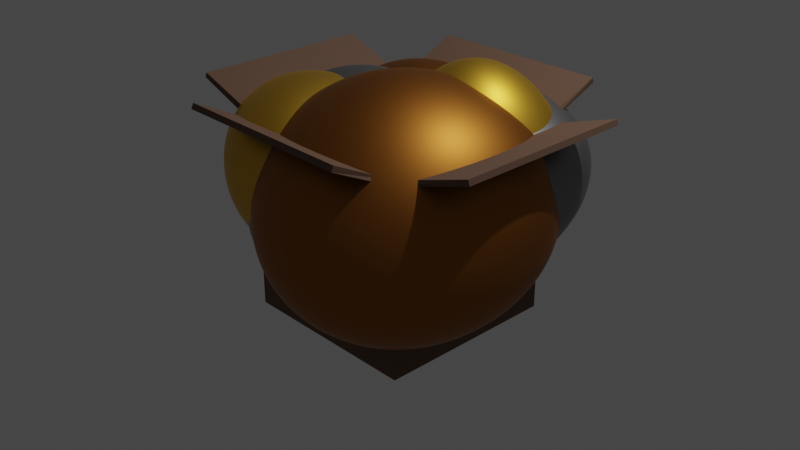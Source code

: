 # Source: Scrap_box.blend  (saved by Blender 3.6.13; exported with 4.5.12 LTS)
import bpy
from mathutils import Matrix  # noqa: F401  (used for matrix-valued properties, if any)

bpy.ops.wm.read_factory_settings(use_empty=True)
scene = bpy.context.scene
scene.name = 'Scene'

# ---- collections
col_collection = bpy.data.collections.new('Collection'); scene.collection.children.link(col_collection)
col_collection_2 = bpy.data.collections.new('Collection 2'); scene.collection.children.link(col_collection_2)

# ---- materials (node trees are filled in below, after node groups)
mat_material = bpy.data.materials.new('Material')
mat_material.alpha_threshold = 0.0
mat_material.use_transparent_shadow = False
mat_material.diffuse_color = (0.1615, 0.0988, 0.07049, 1.0)
mat_material.roughness = 0.8106
mat_material.line_color = (0.0, 0.0, 0.0, 1.0)
mat_material_004 = bpy.data.materials.new('Material.004')
mat_material_004.use_transparent_shadow = False
mat_material_001 = bpy.data.materials.new('Material.001')
mat_material_001.use_transparent_shadow = False
mat_material_002 = bpy.data.materials.new('Material.002')
mat_material_002.use_transparent_shadow = False
mat_material_003 = bpy.data.materials.new('Material.003')
mat_material_003.use_transparent_shadow = False

# ---- node groups
ng_auto_smooth = bpy.data.node_groups.new('Auto Smooth', 'GeometryNodeTree')
_s = ng_auto_smooth.interface.new_socket(name='Geometry', in_out='OUTPUT', socket_type='NodeSocketGeometry')
_s = ng_auto_smooth.interface.new_socket(name='Geometry', in_out='INPUT', socket_type='NodeSocketGeometry')
_s = ng_auto_smooth.interface.new_socket(name='Angle', in_out='INPUT', socket_type='NodeSocketFloat')
_s.subtype = 'ANGLE'
_s.min_value = 0.0
_s.max_value = 3.142
ng_auto_smooth.is_modifier = True
_N = ng_auto_smooth.nodes; _L = ng_auto_smooth.links
n0 = _N.new('NodeGroupOutput'); n0.name = 'Group Output'; n0.location = (480, -100)
n1 = _N.new('NodeGroupInput'); n1.name = 'Group Input'; n1.location = (-420, -300)
n2 = _N.new('NodeGroupInput'); n2.name = 'Group Input.001'; n2.location = (-60, -100)
n3 = _N.new('GeometryNodeSetShadeSmooth'); n3.name = 'Set Shade Smooth'; n3.location = (120, -100)
n3.domain = 'EDGE'
n4 = _N.new('GeometryNodeSetShadeSmooth'); n4.name = 'Set Shade Smooth.001'; n4.location = (300, -100)
n5 = _N.new('GeometryNodeInputMeshEdgeAngle'); n5.name = 'Edge Angle'; n5.location = (-420, -220)
n6 = _N.new('GeometryNodeInputEdgeSmooth'); n6.name = 'Is Edge Smooth'; n6.location = (-60, -160)
n7 = _N.new('GeometryNodeInputShadeSmooth'); n7.name = 'Is Face Smooth'; n7.location = (-240, -340)
n8 = _N.new('FunctionNodeBooleanMath'); n8.name = 'Boolean Math'; n8.location = (-60, -220)
n9 = _N.new('FunctionNodeCompare'); n9.name = 'Compare'; n9.location = (-240, -180)
n9.operation = 'LESS_EQUAL'
_L.new(n5.outputs[0], n9.inputs[0])
_L.new(n4.outputs[0], n0.inputs[0])
_L.new(n1.outputs[1], n9.inputs[1])
_L.new(n9.outputs[0], n8.inputs[0])
_L.new(n7.outputs[0], n8.inputs[1])
_L.new(n2.outputs[0], n3.inputs[0])
_L.new(n6.outputs[0], n3.inputs[1])
_L.new(n3.outputs[0], n4.inputs[0])
_L.new(n8.outputs[0], n3.inputs[2])
n0.is_active_output = True

# ---- material node trees
mat_material_004.use_nodes = True; mat_material_004.node_tree.nodes.clear()
_N = mat_material_004.node_tree.nodes; _L = mat_material_004.node_tree.links
n0 = _N.new('ShaderNodeBsdfPrincipled'); n0.name = 'Principled BSDF'; n0.location = (10, 300)
n0.distribution = 'GGX'
n0.subsurface_method = 'RANDOM_WALK_SKIN'
n0.inputs[0].default_value = (0.0376, 0.01316, 0.00257, 1.0)
n0.inputs[3].default_value = 1.45
n0.inputs[27].default_value = (0.0, 0.0, 0.0, 1.0)
n0.inputs[28].default_value = 1.0
n1 = _N.new('ShaderNodeOutputMaterial'); n1.name = 'Material Output'; n1.location = (300, 300)
_L.new(n0.outputs[0], n1.inputs[0])
n1.is_active_output = True
mat_material_001.use_nodes = True; mat_material_001.node_tree.nodes.clear()
_N = mat_material_001.node_tree.nodes; _L = mat_material_001.node_tree.links
n0 = _N.new('ShaderNodeOutputMaterial'); n0.name = 'Material Output'; n0.location = (300, 300)
n1 = _N.new('ShaderNodeBsdfPrincipled'); n1.name = 'Principled BSDF'; n1.location = (10, 300)
n1.distribution = 'GGX'
n1.subsurface_method = 'RANDOM_WALK_SKIN'
n1.inputs[0].default_value = (0.8, 0.4558, 0.04461, 1.0)
n1.inputs[1].default_value = 1.0
n1.inputs[3].default_value = 1.45
n1.inputs[27].default_value = (0.0, 0.0, 0.0, 1.0)
n1.inputs[28].default_value = 1.0
_L.new(n1.outputs[0], n0.inputs[0])
n0.is_active_output = True
mat_material_002.use_nodes = True; mat_material_002.node_tree.nodes.clear()
_N = mat_material_002.node_tree.nodes; _L = mat_material_002.node_tree.links
n0 = _N.new('ShaderNodeBsdfPrincipled'); n0.name = 'Principled BSDF'; n0.location = (10, 300)
n0.distribution = 'GGX'
n0.subsurface_method = 'RANDOM_WALK_SKIN'
n0.inputs[0].default_value = (0.3694, 0.1358, 0.02201, 1.0)
n0.inputs[1].default_value = 1.0
n0.inputs[3].default_value = 1.45
n0.inputs[27].default_value = (0.0, 0.0, 0.0, 1.0)
n0.inputs[28].default_value = 1.0
n1 = _N.new('ShaderNodeOutputMaterial'); n1.name = 'Material Output'; n1.location = (300, 300)
_L.new(n0.outputs[0], n1.inputs[0])
n1.is_active_output = True
mat_material_003.use_nodes = True; mat_material_003.node_tree.nodes.clear()
_N = mat_material_003.node_tree.nodes; _L = mat_material_003.node_tree.links
n0 = _N.new('ShaderNodeBsdfPrincipled'); n0.name = 'Principled BSDF'; n0.location = (10, 300)
n0.distribution = 'GGX'
n0.subsurface_method = 'RANDOM_WALK_SKIN'
n0.inputs[0].default_value = (0.2697, 0.2697, 0.2697, 1.0)
n0.inputs[1].default_value = 1.0
n0.inputs[3].default_value = 1.45
n0.inputs[27].default_value = (0.0, 0.0, 0.0, 1.0)
n0.inputs[28].default_value = 1.0
n1 = _N.new('ShaderNodeOutputMaterial'); n1.name = 'Material Output'; n1.location = (300, 300)
_L.new(n0.outputs[0], n1.inputs[0])
n1.is_active_output = True

# ---- world
world_world = bpy.data.worlds.new('World'); scene.world = world_world
world_world.use_nodes = True; world_world.node_tree.nodes.clear()
_N = world_world.node_tree.nodes; _L = world_world.node_tree.links
n0 = _N.new('ShaderNodeOutputWorld'); n0.name = 'World Output'; n0.location = (300, 300)
n1 = _N.new('ShaderNodeBackground'); n1.name = 'Background'; n1.location = (10, 300)
n1.inputs[0].default_value = (0.05088, 0.05088, 0.05088, 1.0)
_L.new(n1.outputs[0], n0.inputs[0])
n0.is_active_output = True
world_world.color = (0.05088, 0.05088, 0.05088)
world_world.use_sun_shadow = False
world_world.sun_shadow_jitter_overblur = 0.0

# ---- cameras
cam_camera = bpy.data.cameras.new('Camera')
cam_camera.clip_end = 100.0
cam_camera.ortho_scale = 7.314

# ---- lights
light_light = bpy.data.lights.new('Light', 'POINT')
light_light.transmission_factor = 0.0
light_light.energy = 1000.0
light_light.shadow_soft_size = 0.1
light_light.shadow_maximum_resolution = 0.006
light_light.use_absolute_resolution = True

# ---- meshes
me_cube = bpy.data.meshes.new('Cube')
me_cube.from_pydata([(1.0, 1.0, 1.0), (1.0, 1.0, -1.0), (1.0, -1.0, 1.0), (1.0, -1.0, -1.0), (-1.0, 1.0, 1.0), (-1.0, 1.0, -1.0), (-1.0, -1.0, 1.0), (-1.0, -1.0, -1.0), (-1.012, 1.741, 1.284), (0.9876, 1.741, 1.284), (1.0, -1.697, 1.343), (-1.0, -1.697, 1.343), (1.87, 0.9688, 1.283), (1.87, -0.987, 1.283), (-1.828, 0.9795, 1.276), (-1.828, -0.9763, 1.276)], [], [(3, 2, 6, 7), (7, 6, 4, 5), (5, 1, 3, 7), (1, 0, 2, 3), (5, 4, 0, 1), (6, 2, 10, 11), (0, 4, 8, 9), (2, 0, 12, 13), (4, 6, 15, 14)])
_uv = me_cube.uv_layers.new(name='UVMap')
_uv.uv.foreach_set('vector', [0.375, 0.75, 0.625, 0.75, 0.625, 1.0, 0.375, 1.0, 0.375, 0.0, 0.625, 0.0, 0.625, 0.25, 0.375, 0.25, 0.125, 0.5, 0.375, 0.5, 0.375, 0.75, 0.125, 0.75, 0.375, 0.5, 0.625, 0.5, 0.625, 0.75, 0.375, 0.75, 0.375, 0.25, 0.625, 0.25, 0.625, 0.5, 0.375, 0.5, 0.625, 1.0, 0.625, 0.75, 0.625, 0.75, 0.625, 1.0, 0.625, 0.5, 0.625, 0.25, 0.625, 0.25, 0.625, 0.5, 0.625, 0.75, 0.625, 0.5, 0.625, 0.5, 0.625, 0.75, 0.625, 0.25, 0.625, 0.0, 0.625, 0.0, 0.625, 0.25])
me_cube.materials.append(mat_material)
me_cube.use_mirror_vertex_groups = False
me_cube.update()
me_plane = bpy.data.meshes.new('Plane')
me_plane.from_pydata([(-1.0, -1.0, 0.0), (1.0, -1.0, 0.0), (-1.0, 1.0, 0.0), (1.0, 1.0, 0.0)], [], [(0, 1, 3, 2)])
_uv = me_plane.uv_layers.new(name='UVMap')
_uv.uv.foreach_set('vector', [0.0, 0.0, 1.0, 0.0, 1.0, 1.0, 0.0, 1.0])
me_plane.materials.append(mat_material_004)
me_plane.update()
me_rock_003 = bpy.data.meshes.new('rock.003')
me_rock_003.from_pydata([(0.7667, -0.1414, 0.5995), (0.541, -0.4972, -0.5888), (0.2267, 0.7298, -0.6789), (-0.3043, 0.7467, -0.2185), (-0.5176, 0.5873, 0.4763), (-0.4477, -0.5721, 0.6059), (-0.4955, -0.4765, -0.6429)], [], [(0, 1, 2), (0, 2, 3, 4), (0, 5, 6, 1), (0, 4, 5), (1, 6, 3, 2), (3, 6, 5, 4)])
me_rock_003.polygons.foreach_set('use_smooth', [True] * 6)
_uv = me_rock_003.uv_layers.new(name='UVMap')
_uv.uv.foreach_set('vector', [0.0, 0.0, 0.2357, 0.2357, -1.49e-08, 0.4714, 0.0, 0.4714, 0.3333, 0.4714, 0.3333, 0.8047, 0.0, 0.8047, 0.4714, 0.0, 0.8047, 0.0, 0.8047, 0.3333, 0.4714, 0.3333, 0.2357, 7.451e-09, 0.4714, 0.2357, 0.2357, 0.4714, 0.3333, 0.4714, 0.6667, 0.4714, 0.6667, 0.8047, 0.3333, 0.8047, 0.6667, 0.4714, 1.0, 0.4714, 1.0, 0.8047, 0.6667, 0.8047])
me_rock_003.materials.append(mat_material_001)
me_rock_003.update()
me_rock_002 = bpy.data.meshes.new('rock.002')
me_rock_002.from_pydata([(0.7667, -0.1414, 0.5995), (0.541, -0.4972, -0.5888), (0.2267, 0.7298, -0.6789), (-0.3043, 0.7467, -0.2185), (-0.5176, 0.5873, 0.4763), (-0.4477, -0.5721, 0.6059), (-0.4955, -0.4765, -0.6429)], [], [(0, 1, 2), (0, 2, 3, 4), (0, 5, 6, 1), (0, 4, 5), (1, 6, 3, 2), (3, 6, 5, 4)])
me_rock_002.polygons.foreach_set('use_smooth', [True] * 6)
_uv = me_rock_002.uv_layers.new(name='UVMap')
_uv.uv.foreach_set('vector', [0.0, 0.0, 0.2357, 0.2357, -1.49e-08, 0.4714, 0.0, 0.4714, 0.3333, 0.4714, 0.3333, 0.8047, 0.0, 0.8047, 0.4714, 0.0, 0.8047, 0.0, 0.8047, 0.3333, 0.4714, 0.3333, 0.2357, 7.451e-09, 0.4714, 0.2357, 0.2357, 0.4714, 0.3333, 0.4714, 0.6667, 0.4714, 0.6667, 0.8047, 0.3333, 0.8047, 0.6667, 0.4714, 1.0, 0.4714, 1.0, 0.8047, 0.6667, 0.8047])
me_rock_002.materials.append(mat_material_002)
me_rock_002.update()
me_rock_004 = bpy.data.meshes.new('rock.004')
me_rock_004.from_pydata([(0.7667, -0.1414, 0.5995), (0.541, -0.4972, -0.5888), (0.2267, 0.7298, -0.6789), (-0.3043, 0.7467, -0.2185), (-0.5176, 0.5873, 0.4763), (-0.4477, -0.5721, 0.6059), (-0.4955, -0.4765, -0.6429)], [], [(0, 1, 2), (0, 2, 3, 4), (0, 5, 6, 1), (0, 4, 5), (1, 6, 3, 2), (3, 6, 5, 4)])
me_rock_004.polygons.foreach_set('use_smooth', [True] * 6)
_uv = me_rock_004.uv_layers.new(name='UVMap')
_uv.uv.foreach_set('vector', [0.0, 0.0, 0.2357, 0.2357, -1.49e-08, 0.4714, 0.0, 0.4714, 0.3333, 0.4714, 0.3333, 0.8047, 0.0, 0.8047, 0.4714, 0.0, 0.8047, 0.0, 0.8047, 0.3333, 0.4714, 0.3333, 0.2357, 7.451e-09, 0.4714, 0.2357, 0.2357, 0.4714, 0.3333, 0.4714, 0.6667, 0.4714, 0.6667, 0.8047, 0.3333, 0.8047, 0.6667, 0.4714, 1.0, 0.4714, 1.0, 0.8047, 0.6667, 0.8047])
me_rock_004.materials.append(mat_material_002)
me_rock_004.update()
me_rock_005 = bpy.data.meshes.new('rock.005')
me_rock_005.from_pydata([(0.7667, -0.1414, 0.5995), (0.541, -0.4972, -0.5888), (0.2267, 0.7298, -0.6789), (-0.3043, 0.7467, -0.2185), (-0.5176, 0.5873, 0.4763), (-0.4477, -0.5721, 0.6059), (-0.4955, -0.4765, -0.6429)], [], [(0, 1, 2), (0, 2, 3, 4), (0, 5, 6, 1), (0, 4, 5), (1, 6, 3, 2), (3, 6, 5, 4)])
me_rock_005.polygons.foreach_set('use_smooth', [True] * 6)
_uv = me_rock_005.uv_layers.new(name='UVMap')
_uv.uv.foreach_set('vector', [0.0, 0.0, 0.2357, 0.2357, -1.49e-08, 0.4714, 0.0, 0.4714, 0.3333, 0.4714, 0.3333, 0.8047, 0.0, 0.8047, 0.4714, 0.0, 0.8047, 0.0, 0.8047, 0.3333, 0.4714, 0.3333, 0.2357, 7.451e-09, 0.4714, 0.2357, 0.2357, 0.4714, 0.3333, 0.4714, 0.6667, 0.4714, 0.6667, 0.8047, 0.3333, 0.8047, 0.6667, 0.4714, 1.0, 0.4714, 1.0, 0.8047, 0.6667, 0.8047])
me_rock_005.materials.append(None)
me_rock_005.update()
me_rock_006 = bpy.data.meshes.new('rock.006')
me_rock_006.from_pydata([(0.7667, -0.1414, 0.5995), (0.541, -0.4972, -0.5888), (0.2267, 0.7298, -0.6789), (-0.3043, 0.7467, -0.2185), (-0.5176, 0.5873, 0.4763), (-0.4477, -0.5721, 0.6059), (-0.4955, -0.4765, -0.6429)], [], [(0, 1, 2), (0, 2, 3, 4), (0, 5, 6, 1), (0, 4, 5), (1, 6, 3, 2), (3, 6, 5, 4)])
me_rock_006.polygons.foreach_set('use_smooth', [True] * 6)
_uv = me_rock_006.uv_layers.new(name='UVMap')
_uv.uv.foreach_set('vector', [0.0, 0.0, 0.2357, 0.2357, -1.49e-08, 0.4714, 0.0, 0.4714, 0.3333, 0.4714, 0.3333, 0.8047, 0.0, 0.8047, 0.4714, 0.0, 0.8047, 0.0, 0.8047, 0.3333, 0.4714, 0.3333, 0.2357, 7.451e-09, 0.4714, 0.2357, 0.2357, 0.4714, 0.3333, 0.4714, 0.6667, 0.4714, 0.6667, 0.8047, 0.3333, 0.8047, 0.6667, 0.4714, 1.0, 0.4714, 1.0, 0.8047, 0.6667, 0.8047])
me_rock_006.materials.append(mat_material_003)
me_rock_006.update()
me_rock_007 = bpy.data.meshes.new('rock.007')
me_rock_007.from_pydata([(0.7667, -0.1414, 0.5995), (0.541, -0.4972, -0.5888), (0.2267, 0.7298, -0.6789), (-0.3043, 0.7467, -0.2185), (-0.5176, 0.5873, 0.4763), (-0.4477, -0.5721, 0.6059), (-0.4955, -0.4765, -0.6429)], [], [(0, 1, 2), (0, 2, 3, 4), (0, 5, 6, 1), (0, 4, 5), (1, 6, 3, 2), (3, 6, 5, 4)])
me_rock_007.polygons.foreach_set('use_smooth', [True] * 6)
_uv = me_rock_007.uv_layers.new(name='UVMap')
_uv.uv.foreach_set('vector', [0.0, 0.0, 0.2357, 0.2357, -1.49e-08, 0.4714, 0.0, 0.4714, 0.3333, 0.4714, 0.3333, 0.8047, 0.0, 0.8047, 0.4714, 0.0, 0.8047, 0.0, 0.8047, 0.3333, 0.4714, 0.3333, 0.2357, 7.451e-09, 0.4714, 0.2357, 0.2357, 0.4714, 0.3333, 0.4714, 0.6667, 0.4714, 0.6667, 0.8047, 0.3333, 0.8047, 0.6667, 0.4714, 1.0, 0.4714, 1.0, 0.8047, 0.6667, 0.8047])
me_rock_007.materials.append(mat_material_001)
me_rock_007.update()
me_rock_008 = bpy.data.meshes.new('rock.008')
me_rock_008.from_pydata([(0.7667, -0.1414, 0.5995), (0.541, -0.4972, -0.5888), (0.2267, 0.7298, -0.6789), (-0.3043, 0.7467, -0.2185), (-0.5176, 0.5873, 0.4763), (-0.4477, -0.5721, 0.6059), (-0.4955, -0.4765, -0.6429)], [], [(0, 1, 2), (0, 2, 3, 4), (0, 5, 6, 1), (0, 4, 5), (1, 6, 3, 2), (3, 6, 5, 4)])
me_rock_008.polygons.foreach_set('use_smooth', [True] * 6)
_uv = me_rock_008.uv_layers.new(name='UVMap')
_uv.uv.foreach_set('vector', [0.0, 0.0, 0.2357, 0.2357, -1.49e-08, 0.4714, 0.0, 0.4714, 0.3333, 0.4714, 0.3333, 0.8047, 0.0, 0.8047, 0.4714, 0.0, 0.8047, 0.0, 0.8047, 0.3333, 0.4714, 0.3333, 0.2357, 7.451e-09, 0.4714, 0.2357, 0.2357, 0.4714, 0.3333, 0.4714, 0.6667, 0.4714, 0.6667, 0.8047, 0.3333, 0.8047, 0.6667, 0.4714, 1.0, 0.4714, 1.0, 0.8047, 0.6667, 0.8047])
me_rock_008.materials.append(mat_material_003)
me_rock_008.update()
me_rock_009 = bpy.data.meshes.new('rock.009')
me_rock_009.from_pydata([(0.7667, -0.1414, 0.5995), (0.541, -0.4972, -0.5888), (0.2267, 0.7298, -0.6789), (-0.3043, 0.7467, -0.2185), (-0.5176, 0.5873, 0.4763), (-0.4477, -0.5721, 0.6059), (-0.4955, -0.4765, -0.6429)], [], [(0, 1, 2), (0, 2, 3, 4), (0, 5, 6, 1), (0, 4, 5), (1, 6, 3, 2), (3, 6, 5, 4)])
me_rock_009.polygons.foreach_set('use_smooth', [True] * 6)
_uv = me_rock_009.uv_layers.new(name='UVMap')
_uv.uv.foreach_set('vector', [0.0, 0.0, 0.2357, 0.2357, -1.49e-08, 0.4714, 0.0, 0.4714, 0.3333, 0.4714, 0.3333, 0.8047, 0.0, 0.8047, 0.4714, 0.0, 0.8047, 0.0, 0.8047, 0.3333, 0.4714, 0.3333, 0.2357, 7.451e-09, 0.4714, 0.2357, 0.2357, 0.4714, 0.3333, 0.4714, 0.6667, 0.4714, 0.6667, 0.8047, 0.3333, 0.8047, 0.6667, 0.4714, 1.0, 0.4714, 1.0, 0.8047, 0.6667, 0.8047])
me_rock_009.materials.append(mat_material_003)
me_rock_009.update()

# ---- objects
ob_cube = bpy.data.objects.new('Cube', me_cube)
ob_light = bpy.data.objects.new('Light', light_light)
ob_camera = bpy.data.objects.new('Camera', cam_camera)
ob_plane = bpy.data.objects.new('Plane', me_plane)
ob_rock_001 = bpy.data.objects.new('rock.001', me_rock_003)
ob_rock_002 = bpy.data.objects.new('rock.002', me_rock_002)
ob_rock_003 = bpy.data.objects.new('rock.003', me_rock_004)
ob_rock_004 = bpy.data.objects.new('rock.004', me_rock_005)
ob_rock_005 = bpy.data.objects.new('rock.005', me_rock_006)
ob_rock_006 = bpy.data.objects.new('rock.006', me_rock_007)
ob_rock_007 = bpy.data.objects.new('rock.007', me_rock_008)
ob_rock_008 = bpy.data.objects.new('rock.008', me_rock_009)

# ---- transforms, parenting, visibility, modifiers, constraints
ob_cube.location = (0.0, 0.0, 0.0)
ob_cube.lock_rotations_4d = False
ob_cube.empty_display_type = 'ARROWS'
ob_cube.lineart.crease_threshold = 0.0
_m = ob_cube.modifiers.new('Solidify', 'SOLIDIFY')
_m.thickness = 0.06
ob_light.location = (2.861, 2.238, 7.356)
ob_light.rotation_euler = (0.6503, 0.05522, 1.866)
ob_light.lock_rotations_4d = False
ob_light.empty_display_type = 'ARROWS'
ob_light.color = (0.0, 0.0, 0.0, 0.0)
ob_light.lineart.crease_threshold = 0.0
ob_camera.location = (7.359, -6.926, 4.958)
ob_camera.rotation_euler = (1.109, 0.0, 0.8149)
ob_camera.lock_rotations_4d = False
ob_camera.empty_display_type = 'ARROWS'
ob_camera.color = (0.0, 0.0, 0.0, 0.0)
ob_camera.display_type = 'WIRE'
ob_camera.lineart.crease_threshold = 0.0
ob_plane.location = (0.0, 0.0, 0.2344)
ob_rock_001.location = (0.5267, 0.6002, 0.5347)
ob_rock_001.rotation_euler = (0.0, -0.0, -5.714)
ob_rock_001.scale = (0.8438, 0.9123, 1.0)
_m = ob_rock_001.modifiers.new('Subsurf', 'SUBSURF')
_m.levels = 2
_m.render_levels = 3
_m = ob_rock_001.modifiers.new('Subsurf.001', 'SUBSURF')
_m.levels = 2
_m.render_levels = 3
_m = ob_rock_001.modifiers.new('Displace', 'DISPLACE')
_m.mid_level = 0.0
_m.strength = 0.006365
_m = ob_rock_001.modifiers.new('Displace.001', 'DISPLACE')
_m.mid_level = 0.0
_m.strength = 0.6044
_m = ob_rock_001.modifiers.new('Displace.002', 'DISPLACE')
_m.strength = 0.08449
_m = ob_rock_001.modifiers.new('Displace.003', 'DISPLACE')
_m.strength = 0.01113
_m = ob_rock_001.modifiers.new('Smooth', 'SMOOTH')
_m.factor = 2.059
_m = ob_rock_001.modifiers.new('Auto Smooth', 'NODES')
_m.node_group = ng_auto_smooth
_gi = [s.identifier for s in ng_auto_smooth.interface.items_tree if s.item_type == 'SOCKET' and s.in_out == 'INPUT']
_m[_gi[1]] = 0.5236  # Angle
ob_rock_002.location = (-0.4085, 0.586, 0.5347)
ob_rock_002.rotation_euler = (-1.063, -0.7814, -1.944)
ob_rock_002.scale = (0.7635, 0.907, 1.0)
_m = ob_rock_002.modifiers.new('Subsurf', 'SUBSURF')
_m.levels = 2
_m.render_levels = 3
_m = ob_rock_002.modifiers.new('Subsurf.001', 'SUBSURF')
_m.levels = 2
_m.render_levels = 3
_m = ob_rock_002.modifiers.new('Displace', 'DISPLACE')
_m.mid_level = 0.0
_m.strength = 0.006365
_m = ob_rock_002.modifiers.new('Displace.001', 'DISPLACE')
_m.mid_level = 0.0
_m.strength = 0.6044
_m = ob_rock_002.modifiers.new('Displace.002', 'DISPLACE')
_m.strength = 0.08449
_m = ob_rock_002.modifiers.new('Displace.003', 'DISPLACE')
_m.strength = 0.01113
_m = ob_rock_002.modifiers.new('Smooth', 'SMOOTH')
_m.factor = 2.059
_m = ob_rock_002.modifiers.new('Auto Smooth', 'NODES')
_m.node_group = ng_auto_smooth
_gi = [s.identifier for s in ng_auto_smooth.interface.items_tree if s.item_type == 'SOCKET' and s.in_out == 'INPUT']
_m[_gi[1]] = 0.5236  # Angle
ob_rock_003.location = (0.4613, -0.452, 0.4986)
ob_rock_003.rotation_euler = (0.01337, 0.3116, -0.9314)
ob_rock_003.scale = (1.338, 1.375, 1.0)
_m = ob_rock_003.modifiers.new('Subsurf', 'SUBSURF')
_m.levels = 2
_m.render_levels = 3
_m = ob_rock_003.modifiers.new('Subsurf.001', 'SUBSURF')
_m.levels = 2
_m.render_levels = 3
_m = ob_rock_003.modifiers.new('Displace', 'DISPLACE')
_m.mid_level = 0.0
_m.strength = 0.006365
_m = ob_rock_003.modifiers.new('Displace.001', 'DISPLACE')
_m.mid_level = 0.0
_m.strength = 0.6044
_m = ob_rock_003.modifiers.new('Displace.002', 'DISPLACE')
_m.strength = 0.08449
_m = ob_rock_003.modifiers.new('Displace.003', 'DISPLACE')
_m.strength = 0.01113
_m = ob_rock_003.modifiers.new('Smooth', 'SMOOTH')
_m.factor = 2.059
_m = ob_rock_003.modifiers.new('Auto Smooth', 'NODES')
_m.node_group = ng_auto_smooth
_gi = [s.identifier for s in ng_auto_smooth.interface.items_tree if s.item_type == 'SOCKET' and s.in_out == 'INPUT']
_m[_gi[1]] = 0.5236  # Angle
ob_rock_004.location = (-0.589, -0.5242, 0.5277)
ob_rock_004.rotation_euler = (1.261, -0.5476, -5.471)
ob_rock_004.scale = (0.8438, 0.9123, 1.0)
ob_rock_004.material_slots[0].link = 'OBJECT'; ob_rock_004.material_slots[0].material = mat_material_001
_m = ob_rock_004.modifiers.new('Subsurf', 'SUBSURF')
_m.levels = 2
_m.render_levels = 3
_m = ob_rock_004.modifiers.new('Subsurf.001', 'SUBSURF')
_m.levels = 2
_m.render_levels = 3
_m = ob_rock_004.modifiers.new('Displace', 'DISPLACE')
_m.mid_level = 0.0
_m.strength = 0.006365
_m = ob_rock_004.modifiers.new('Displace.001', 'DISPLACE')
_m.mid_level = 0.0
_m.strength = 0.6044
_m = ob_rock_004.modifiers.new('Displace.002', 'DISPLACE')
_m.strength = 0.08449
_m = ob_rock_004.modifiers.new('Displace.003', 'DISPLACE')
_m.strength = 0.01113
_m = ob_rock_004.modifiers.new('Smooth', 'SMOOTH')
_m.factor = 2.059
_m = ob_rock_004.modifiers.new('Auto Smooth', 'NODES')
_m.node_group = ng_auto_smooth
_gi = [s.identifier for s in ng_auto_smooth.interface.items_tree if s.item_type == 'SOCKET' and s.in_out == 'INPUT']
_m[_gi[1]] = 0.5236  # Angle
ob_rock_005.location = (-0.4673, 0.06615, 0.5347)
ob_rock_005.rotation_euler = (2.958, 1.272, -2.606)
ob_rock_005.scale = (0.8438, 0.9123, 1.0)
_m = ob_rock_005.modifiers.new('Subsurf', 'SUBSURF')
_m.levels = 2
_m.render_levels = 3
_m = ob_rock_005.modifiers.new('Subsurf.001', 'SUBSURF')
_m.levels = 2
_m.render_levels = 3
_m = ob_rock_005.modifiers.new('Displace', 'DISPLACE')
_m.mid_level = 0.0
_m.strength = 0.006365
_m = ob_rock_005.modifiers.new('Displace.001', 'DISPLACE')
_m.mid_level = 0.0
_m.strength = 0.6044
_m = ob_rock_005.modifiers.new('Displace.002', 'DISPLACE')
_m.strength = 0.08449
_m = ob_rock_005.modifiers.new('Displace.003', 'DISPLACE')
_m.strength = 0.01113
_m = ob_rock_005.modifiers.new('Smooth', 'SMOOTH')
_m.factor = 2.059
_m = ob_rock_005.modifiers.new('Auto Smooth', 'NODES')
_m.node_group = ng_auto_smooth
_gi = [s.identifier for s in ng_auto_smooth.interface.items_tree if s.item_type == 'SOCKET' and s.in_out == 'INPUT']
_m[_gi[1]] = 0.5236  # Angle
ob_rock_006.location = (-0.03317, 0.07323, 0.4682)
ob_rock_006.rotation_euler = (2.958, 1.272, -2.606)
ob_rock_006.scale = (0.8438, 0.9123, 1.0)
_m = ob_rock_006.modifiers.new('Subsurf', 'SUBSURF')
_m.levels = 2
_m.render_levels = 3
_m = ob_rock_006.modifiers.new('Subsurf.001', 'SUBSURF')
_m.levels = 2
_m.render_levels = 3
_m = ob_rock_006.modifiers.new('Displace', 'DISPLACE')
_m.mid_level = 0.0
_m.strength = 0.006365
_m = ob_rock_006.modifiers.new('Displace.001', 'DISPLACE')
_m.mid_level = 0.0
_m.strength = 0.6044
_m = ob_rock_006.modifiers.new('Displace.002', 'DISPLACE')
_m.strength = 0.08449
_m = ob_rock_006.modifiers.new('Displace.003', 'DISPLACE')
_m.strength = 0.01113
_m = ob_rock_006.modifiers.new('Smooth', 'SMOOTH')
_m.factor = 2.059
_m = ob_rock_006.modifiers.new('Auto Smooth', 'NODES')
_m.node_group = ng_auto_smooth
_gi = [s.identifier for s in ng_auto_smooth.interface.items_tree if s.item_type == 'SOCKET' and s.in_out == 'INPUT']
_m[_gi[1]] = 0.5236  # Angle
ob_rock_007.location = (0.4144, 0.2242, 0.3852)
ob_rock_007.rotation_euler = (2.958, 1.272, -4.784)
ob_rock_007.scale = (0.8568, 1.176, 1.409)
_m = ob_rock_007.modifiers.new('Subsurf', 'SUBSURF')
_m.levels = 2
_m.render_levels = 3
_m = ob_rock_007.modifiers.new('Subsurf.001', 'SUBSURF')
_m.levels = 2
_m.render_levels = 3
_m = ob_rock_007.modifiers.new('Displace', 'DISPLACE')
_m.mid_level = 0.0
_m.strength = 0.006365
_m = ob_rock_007.modifiers.new('Displace.001', 'DISPLACE')
_m.mid_level = 0.0
_m.strength = 0.6044
_m = ob_rock_007.modifiers.new('Displace.002', 'DISPLACE')
_m.strength = 0.08449
_m = ob_rock_007.modifiers.new('Displace.003', 'DISPLACE')
_m.strength = 0.01113
_m = ob_rock_007.modifiers.new('Smooth', 'SMOOTH')
_m.factor = 2.059
_m = ob_rock_007.modifiers.new('Auto Smooth', 'NODES')
_m.node_group = ng_auto_smooth
_gi = [s.identifier for s in ng_auto_smooth.interface.items_tree if s.item_type == 'SOCKET' and s.in_out == 'INPUT']
_m[_gi[1]] = 0.5236  # Angle
ob_rock_008.location = (-0.1615, -0.4738, 0.3852)
ob_rock_008.rotation_euler = (2.958, 1.272, -4.784)
ob_rock_008.scale = (0.8438, 0.9123, 1.0)
_m = ob_rock_008.modifiers.new('Subsurf', 'SUBSURF')
_m.levels = 2
_m.render_levels = 3
_m = ob_rock_008.modifiers.new('Subsurf.001', 'SUBSURF')
_m.levels = 2
_m.render_levels = 3
_m = ob_rock_008.modifiers.new('Displace', 'DISPLACE')
_m.mid_level = 0.0
_m.strength = 0.006365
_m = ob_rock_008.modifiers.new('Displace.001', 'DISPLACE')
_m.mid_level = 0.0
_m.strength = 0.6044
_m = ob_rock_008.modifiers.new('Displace.002', 'DISPLACE')
_m.strength = 0.08449
_m = ob_rock_008.modifiers.new('Displace.003', 'DISPLACE')
_m.strength = 0.01113
_m = ob_rock_008.modifiers.new('Smooth', 'SMOOTH')
_m.factor = 2.059
_m = ob_rock_008.modifiers.new('Auto Smooth', 'NODES')
_m.node_group = ng_auto_smooth
_gi = [s.identifier for s in ng_auto_smooth.interface.items_tree if s.item_type == 'SOCKET' and s.in_out == 'INPUT']
_m[_gi[1]] = 0.5236  # Angle

# ---- collection membership
col_collection.objects.link(ob_cube)
col_collection.objects.link(ob_light)
col_collection.objects.link(ob_camera)
col_collection.objects.link(ob_plane)
col_collection_2.objects.link(ob_rock_001)
col_collection_2.objects.link(ob_rock_002)
col_collection_2.objects.link(ob_rock_003)
col_collection_2.objects.link(ob_rock_004)
col_collection_2.objects.link(ob_rock_005)
col_collection_2.objects.link(ob_rock_006)
col_collection_2.objects.link(ob_rock_007)
col_collection_2.objects.link(ob_rock_008)

# ---- scene / render settings (as saved in the file)
scene.camera = ob_camera
scene.frame_start = 1; scene.frame_end = 250; scene.frame_set(1)
scene.render.engine = 'BLENDER_EEVEE_NEXT'
scene.cycles.sampling_pattern = 'TABULATED_SOBOL'
scene.view_settings.view_transform = 'Filmic'
bpy.context.view_layer.update()
